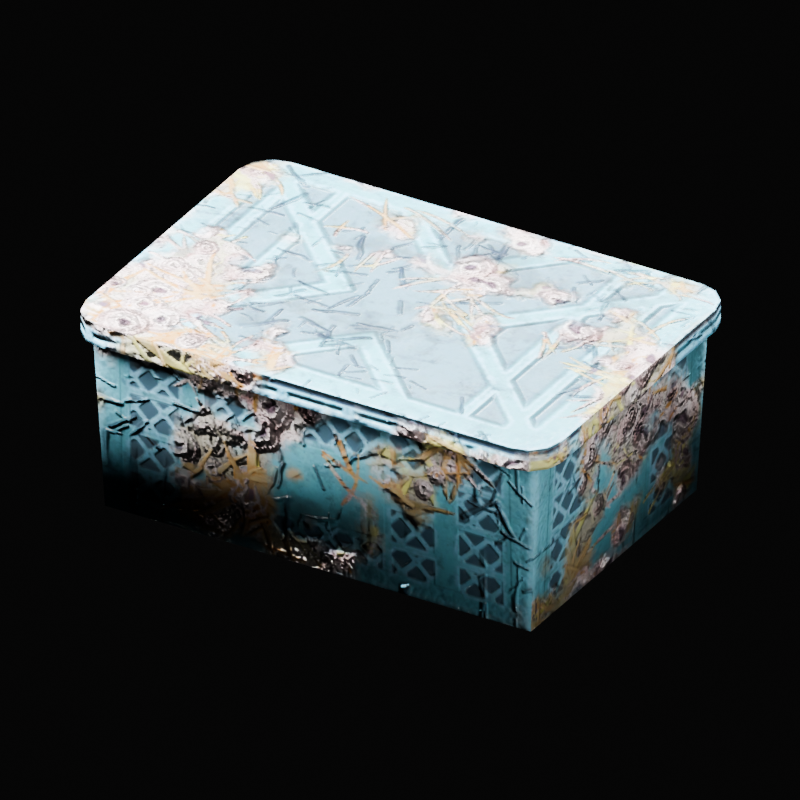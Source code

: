 # Source: a3fe2fff028844a8.blend  (saved by Blender 4.5.90; exported with 4.5.12 LTS)
import bpy
from mathutils import Matrix  # noqa: F401  (used for matrix-valued properties, if any)

bpy.ops.wm.read_factory_settings(use_empty=True)
scene = bpy.context.scene
scene.name = 'Scene'

# ---- collections
col_obj_wallacontainer00 = bpy.data.collections.new('Obj_WallaContainer00'); scene.collection.children.link(col_obj_wallacontainer00)

# ---- images (referenced by path relative to the original .blend; pixels are not part of the script)
import os
ASSET_DIR = os.environ.get("B2B_ASSET_DIR", "")  # directory of the original .blend (textures are referenced by path, not embedded)
HERE = os.path.dirname(os.path.abspath(__file__))  # packed textures are extracted next to this script under _unpacked/

def load_image(name, relpath, width, height, colorspace="sRGB"):
    """Load a texture the original file referenced (path relative to the .blend, or extracted next to this script)."""
    p = next((c for c in (os.path.join(HERE, relpath), os.path.join(ASSET_DIR, relpath)) if relpath and os.path.exists(c)), "")
    if p:
        img = bpy.data.images.load(p, check_existing=True)
        img.name = name
    else:  # same state as the original file: an image datablock whose file is absent (Cycles renders it pink)
        img = bpy.data.images.new(name, width, height)
        img.source = "FILE"
        img.filepath = "//" + (relpath or name)
    img.colorspace_settings.name = colorspace
    return img
img_obj_wallacontainer00_ed9e956a__container00_alb = load_image('Obj_WallaContainer00-ed9e956a__Container00_Alb', '_unpacked/Obj_WallaContainer00-ed9e956a__Container00_Alb.638f9ffb.png', 512, 512, 'sRGB')
img_obj_wallacontainer00_ed9e956a__container00_nrm = load_image('Obj_WallaContainer00-ed9e956a__Container00_Nrm', '_unpacked/Obj_WallaContainer00-ed9e956a__Container00_Nrm.d9823409.png', 512, 512, 'Non-Color')
img_obj_wallacontainer00_ed9e956a__container00_rgh = load_image('Obj_WallaContainer00-ed9e956a__Container00_Rgh', '_unpacked/Obj_WallaContainer00-ed9e956a__Container00_Rgh.4ea3bd49.png', 512, 512, 'Non-Color')
img_obj_wallacontainer00_ed9e956a__container00_mtl = load_image('Obj_WallaContainer00-ed9e956a__Container00_Mtl', '_unpacked/Obj_WallaContainer00-ed9e956a__Container00_Mtl.3f1117cf.png', 4, 4, 'Non-Color')
img_obj_wallacontainer00_ed9e956a__container00_2cl = load_image('Obj_WallaContainer00-ed9e956a__Container00_2cl', '_unpacked/Obj_WallaContainer00-ed9e956a__Container00_2cl.e969e600.png', 32, 32, 'Non-Color')

# ---- materials (node trees are filled in below, after node groups)
mat_obj_wallacontainer00_ed9e956a__container00 = bpy.data.materials.new('Obj_WallaContainer00-ed9e956a__Container00')
mat_obj_wallacontainer00_ed9e956a__container00.use_backface_culling = True

# ---- material node trees
mat_obj_wallacontainer00_ed9e956a__container00.use_nodes = True; mat_obj_wallacontainer00_ed9e956a__container00.node_tree.nodes.clear()
_N = mat_obj_wallacontainer00_ed9e956a__container00.node_tree.nodes; _L = mat_obj_wallacontainer00_ed9e956a__container00.node_tree.links
n0 = _N.new('ShaderNodeBsdfPrincipled'); n0.name = '原理化 BSDF'; n0.location = (-200, 100)
n1 = _N.new('ShaderNodeOutputMaterial'); n1.name = '材质输出'; n1.location = (200, 100)
n2 = _N.new('ShaderNodeTexImage'); n2.name = '图像纹理'; n2.location = (-600, 300)
n2.image = img_obj_wallacontainer00_ed9e956a__container00_alb
n3 = _N.new('ShaderNodeNormalMap'); n3.name = '法线贴图'; n3.location = (-600, -600)
n3.label = 'Normal/Map'
n4 = _N.new('ShaderNodeTexImage'); n4.name = '图像纹理.001'; n4.location = (-900, -1200)
n4.image = img_obj_wallacontainer00_ed9e956a__container00_nrm
n5 = _N.new('ShaderNodeTexImage'); n5.name = '图像纹理.002'; n5.location = (-600, 0)
n5.image = img_obj_wallacontainer00_ed9e956a__container00_rgh
n6 = _N.new('ShaderNodeTexImage'); n6.name = '图像纹理.003'; n6.location = (-600, -300)
n6.image = img_obj_wallacontainer00_ed9e956a__container00_mtl
n7 = _N.new('ShaderNodeTexImage'); n7.name = '图像纹理.004'; n7.location = (300, -600)
n7.label = '_cp0 Container00_2cl'
n7.image = img_obj_wallacontainer00_ed9e956a__container00_2cl
_L.new(n0.outputs[0], n1.inputs[0])
_L.new(n2.outputs[0], n0.inputs[0])
_L.new(n3.outputs[0], n0.inputs[5])
_L.new(n4.outputs[0], n3.inputs[1])
_L.new(n5.outputs[0], n0.inputs[2])
_L.new(n6.outputs[0], n0.inputs[1])
n1.is_active_output = True

# ---- world
world_x = bpy.data.worlds.new('中性棚拍环境'); scene.world = world_x
world_x.use_nodes = True; world_x.node_tree.nodes.clear()
_N = world_x.node_tree.nodes; _L = world_x.node_tree.links
n0 = _N.new('ShaderNodeBackground'); n0.name = '背景'; n0.location = (-200, 100)
n0.inputs[0].default_value = (0.1, 0.1, 0.1, 1.0)
n0.inputs[1].default_value = 0.08
n1 = _N.new('ShaderNodeOutputWorld'); n1.name = '世界输出'; n1.location = (200, 100)
_L.new(n0.outputs[0], n1.inputs[0])
n1.is_active_output = True

# ---- cameras
cam_x = bpy.data.cameras.new('模型预览相机')
cam_x.type = 'ORTHO'
cam_x.clip_start = 0.01383
cam_x.clip_end = 1e+04
cam_x.ortho_scale = 2.002

# ---- lights
light_x = bpy.data.lights.new('主光', 'AREA')
light_x.energy = 611.9
light_x.shape = 'DISK'
light_x.size = 2.282
light_x_1 = bpy.data.lights.new('补光', 'AREA')
light_x_1.energy = 86.05
light_x_1.shape = 'DISK'
light_x_1.size = 3.595
light_x_2 = bpy.data.lights.new('轮廓光', 'AREA')
light_x_2.energy = 306.0
light_x_2.shape = 'DISK'
light_x_2.size = 1.659

# ---- meshes
me_obj_wallacontainer00_box5__container00 = bpy.data.meshes.new('Obj_WallaContainer00_box5__Container00')
me_obj_wallacontainer00_box5__container00.from_pydata([(-0.6181, 0.4087, -1.057e-09), (0.6181, 0.4087, -1.057e-09), (-0.6181, -0.4087, 6.066e-08), (0.6181, -0.4087, 6.066e-08), (-0.6181, -0.4087, 6.066e-08), (0.6181, -0.4087, 6.066e-08), (-0.644, -0.4259, 0.5082), (0.644, -0.4259, 0.5082), (0.6181, -0.4087, 6.066e-08), (0.6181, 0.4087, -1.057e-09), (0.644, -0.4259, 0.5082), (0.644, 0.4259, 0.5082), (-0.644, 0.4259, 0.5082), (0.644, 0.4259, 0.5082), (-0.6181, 0.4087, -1.057e-09), (0.6181, 0.4087, -1.057e-09), (-0.6181, 0.4087, -1.057e-09), (-0.6181, -0.4087, 6.066e-08), (-0.644, 0.4259, 0.5082), (-0.644, -0.4259, 0.5082), (0.6441, -0.4606, 0.4975), (0.6787, -0.4259, 0.4975), (0.6441, -0.4606, 0.5584), (0.6787, -0.4259, 0.5584), (0.6914, -0.3786, 0.4975), (0.6914, -0.3786, 0.5584), (0.6914, 0.3786, 0.5584), (0.6914, 0.3786, 0.4975), (0.6787, 0.4259, 0.4975), (0.6787, 0.4259, 0.5584), (0.6441, 0.4606, 0.4975), (0.6441, 0.4606, 0.5584), (0.5968, 0.4733, 0.4975), (0.5968, 0.4733, 0.5584), (-0.5968, 0.4733, 0.5584), (-0.5968, 0.4733, 0.4975), (-0.6441, 0.4606, 0.4975), (-0.6441, 0.4606, 0.5584), (-0.6787, 0.4259, 0.4975), (-0.6441, 0.4606, 0.5584), (-0.6441, 0.4606, 0.4975), (-0.6787, 0.4259, 0.5584), (-0.6914, 0.3786, 0.4975), (-0.6914, 0.3786, 0.5584), (-0.6914, -0.3786, 0.5584), (-0.6914, -0.3786, 0.4975), (-0.6787, -0.4259, 0.4975), (-0.6787, -0.4259, 0.5584), (-0.6441, -0.4606, 0.4975), (-0.6441, -0.4606, 0.5584), (-0.5968, -0.4733, 0.4975), (-0.5968, -0.4733, 0.5584), (0.5968, -0.4733, 0.5584), (0.5968, -0.4733, 0.4975), (0.6441, -0.4606, 0.4975), (0.6441, -0.4606, 0.5584), (0.6914, 0.3786, 0.4975), (0.6441, 0.4606, 0.4975), (0.6787, 0.4259, 0.4975), (0.5968, 0.4733, 0.4975), (0.6914, -0.3786, 0.4975), (-0.5968, 0.4733, 0.4975), (0.6787, -0.4259, 0.4975), (0.6441, -0.4606, 0.4975), (0.5968, -0.4733, 0.4975), (-0.6441, 0.4606, 0.4975), (-0.6787, 0.4259, 0.4975), (-0.6914, 0.3786, 0.4975), (-0.5968, -0.4733, 0.4975), (-0.6914, -0.3786, 0.4975), (-0.6441, -0.4606, 0.4975), (-0.6787, -0.4259, 0.4975), (-0.5968, -0.4733, 0.5584), (-0.6787, -0.4259, 0.5584), (-0.6441, -0.4606, 0.5584), (-0.6914, -0.3786, 0.5584), (-0.6914, 0.3786, 0.5584), (0.5968, -0.4733, 0.5584), (-0.6787, 0.4259, 0.5584), (-0.6441, 0.4606, 0.5584), (-0.5968, 0.4733, 0.5584), (0.6441, -0.4606, 0.5584), (0.6787, -0.4259, 0.5584), (0.6914, -0.3786, 0.5584), (0.5968, 0.4733, 0.5584), (0.6914, 0.3786, 0.5584), (0.6787, 0.4259, 0.5584), (0.6441, 0.4606, 0.5584), (-0.6181, 0.4087, -1.057e-09), (0.6181, 0.4087, -1.057e-09), (-0.6181, -0.4087, 6.066e-08), (0.6181, -0.4087, 6.066e-08), (-0.6181, -0.4087, 6.066e-08), (0.6181, -0.4087, 6.066e-08), (-0.644, -0.4259, 0.5082), (0.644, -0.4259, 0.5082), (0.6181, -0.4087, 6.066e-08), (0.6181, 0.4087, -1.057e-09), (0.644, -0.4259, 0.5082), (0.644, 0.4259, 0.5082), (-0.644, 0.4259, 0.5082), (0.644, 0.4259, 0.5082), (-0.6181, 0.4087, -1.057e-09), (0.6181, 0.4087, -1.057e-09), (-0.6181, 0.4087, -1.057e-09), (-0.6181, -0.4087, 6.066e-08), (-0.644, 0.4259, 0.5082), (-0.644, -0.4259, 0.5082), (0.646, -0.4712, 0.4918), (0.6922, -0.3788, 0.4973), (0.6464, -0.4617, 0.5593), (0.6919, -0.3789, 0.5586), (0.692, 0.3787, 0.5582), (0.6844, 0.4269, 0.4944), (0.6458, 0.4731, 0.565), (0.5968, 0.4734, 0.4974), (-0.5968, 0.4735, 0.5583), (-0.646, 0.4712, 0.4918), (-0.6464, 0.4617, 0.5593), (-0.6922, 0.3788, 0.4973), (-0.6464, 0.4617, 0.5593), (-0.646, 0.4712, 0.4918), (-0.6919, 0.3789, 0.5586), (-0.692, -0.3787, 0.5582), (-0.6844, -0.4269, 0.4944), (-0.6458, -0.4731, 0.565), (-0.5968, -0.4734, 0.4974), (0.5968, -0.4735, 0.5583), (0.646, -0.4712, 0.4918), (0.6464, -0.4617, 0.5593), (0.5968, 0.4734, 0.4974), (0.6844, 0.4269, 0.4944), (0.6922, -0.3788, 0.4973), (-0.646, 0.4712, 0.4918), (0.646, -0.4712, 0.4918), (-0.6922, 0.3788, 0.4973), (-0.5968, -0.4734, 0.4974), (-0.6844, -0.4269, 0.4944), (-0.6919, 0.3789, 0.5586), (-0.692, -0.3787, 0.5582), (-0.6458, -0.4731, 0.565), (0.5968, -0.4735, 0.5583), (-0.6464, 0.4617, 0.5593), (-0.5968, 0.4735, 0.5583), (0.6464, -0.4617, 0.5593), (0.6919, -0.3789, 0.5586), (0.6458, 0.4731, 0.565), (0.692, 0.3787, 0.5582), (-0.6456, 0.4715, 0.4903), (-0.6462, 0.4708, 0.5644), (0.6697, 0.4929, 0.5308), (-0.6181, 0.4087, -1.057e-09), (0.6181, 0.4087, -1.057e-09), (-0.6181, -0.4087, 6.066e-08), (0.6181, -0.4087, 6.066e-08), (-0.6181, -0.4087, 6.066e-08), (0.6181, -0.4087, 6.066e-08), (-0.644, -0.4259, 0.5082), (0.644, -0.4259, 0.5082), (0.6181, -0.4087, 6.066e-08), (0.6181, 0.4087, -1.057e-09), (0.644, -0.4259, 0.5082), (0.644, 0.4259, 0.5082), (-0.644, 0.4259, 0.5082), (0.644, 0.4259, 0.5082), (-0.6181, 0.4087, -1.057e-09), (0.6181, 0.4087, -1.057e-09), (-0.6181, 0.4087, -1.057e-09), (-0.6181, -0.4087, 6.066e-08), (-0.644, 0.4259, 0.5082), (-0.644, -0.4259, 0.5082), (-0.6456, 0.4715, 0.4903), (0.6697, 0.4929, 0.5308), (0.6785, -0.4933, 0.5279), (-0.6955, 0.376, 0.4937), (-0.6694, -0.4941, 0.5306), (-0.6955, 0.376, 0.4937), (-0.6462, 0.4708, 0.5644), (-0.6456, 0.4715, 0.4903), (-0.6919, 0.3787, 0.5585), (-0.6694, -0.4941, 0.5306), (0.6785, -0.4933, 0.5279), (-0.6919, 0.3787, 0.5585), (-0.6694, -0.4941, 0.5306), (-0.6462, 0.4708, 0.5644), (0.6697, 0.4929, 0.5308)], [], [(0, 1, 2), (2, 1, 3), (4, 5, 6), (6, 5, 7), (8, 9, 10), (10, 9, 11), (12, 13, 14), (14, 13, 15), (16, 17, 18), (18, 17, 19), (20, 21, 22), (22, 21, 23), (21, 24, 23), (23, 24, 25), (25, 24, 26), (26, 24, 27), (28, 26, 27), (29, 26, 28), (30, 29, 28), (31, 29, 30), (32, 31, 30), (33, 31, 32), (32, 34, 33), (35, 34, 32), (36, 34, 35), (37, 34, 36), (38, 39, 40), (41, 39, 38), (42, 41, 38), (43, 41, 42), (43, 42, 44), (44, 42, 45), (45, 46, 44), (44, 46, 47), (46, 48, 47), (47, 48, 49), (48, 50, 49), (49, 50, 51), (51, 50, 52), (52, 50, 53), (53, 54, 52), (52, 54, 55), (56, 57, 58), (59, 57, 56), (59, 56, 60), (61, 59, 60), (61, 60, 62), (63, 61, 62), (63, 64, 61), (61, 64, 65), (65, 64, 66), (66, 64, 67), (64, 68, 67), (68, 69, 67), (68, 70, 69), (69, 70, 71), (72, 73, 74), (75, 73, 72), (76, 75, 72), (77, 76, 72), (78, 76, 77), (79, 78, 77), (79, 77, 80), (80, 77, 81), (81, 82, 80), (80, 82, 83), (80, 83, 84), (83, 85, 84), (85, 86, 84), (84, 86, 87)])
me_obj_wallacontainer00_box5__container00.polygons.foreach_set('use_smooth', [True] * 70)
_uv = me_obj_wallacontainer00_box5__container00.uv_layers.new(name='_u0')
_uv.uv.foreach_set('vector', [0.006232, 0.5538, 0.006232, 0.01613, 0.3617, 0.5538, 0.3617, 0.5538, 0.006232, 0.01613, 0.3617, 0.01613, 0.6022, 0.5584, 0.6022, 0.02053, 0.8236, 0.5699, 0.8236, 0.5699, 0.6022, 0.02053, 0.8236, 0.009286, 1.626, 0.9583, 1.626, 0.6024, 1.848, 0.9657, 1.848, 0.9657, 1.626, 0.6024, 1.848, 0.5951, 0.5909, 0.009286, 0.5909, 0.5699, 0.3697, 0.02053, 0.3697, 0.02053, 0.5909, 0.5699, 0.3697, 0.5584, 0.6256, 0.9583, 0.6256, 0.6024, 0.847, 0.9657, 0.847, 0.9657, 0.6256, 0.6024, 0.847, 0.5951, 0.8627, 0.9913, 0.8627, 0.9761, 0.8895, 0.9913, 0.8895, 0.9913, 0.8627, 0.9761, 0.8895, 0.9761, 0.8627, 0.9761, 0.8627, 0.9554, 0.8895, 0.9761, 0.8895, 0.9761, 0.8627, 0.9554, 0.8895, 0.9554, 0.8895, 0.9554, 0.8627, 0.9554, 0.8895, 0.6234, 0.8895, 0.6234, 0.8627, 0.9554, 0.8627, 0.6234, 0.8627, 0.6026, 0.8895, 0.6234, 0.8627, 0.6234, 0.8895, 0.6026, 0.8895, 0.6234, 0.8627, 0.6026, 0.8627, 0.5875, 0.8895, 0.6026, 0.8627, 0.6026, 0.8895, 0.5875, 0.8895, 0.6026, 0.8627, 0.5875, 0.8627, 0.5667, 0.8895, 0.5875, 0.8627, 0.5875, 0.8895, 0.5667, 0.8895, 0.5875, 0.8627, 0.5667, 0.8627, 0.5667, 0.8895, 0.0435, 0.8895, 0.5667, 0.8627, 0.0435, 0.8895, 0.0435, 0.8627, 0.5667, 0.8627, 0.02248, 0.8895, 0.0435, 0.8627, 0.0435, 0.8895, 0.02248, 0.8895, 0.0435, 0.8627, 0.02248, 0.9003, 0.9761, 0.9272, 0.9913, 0.9003, 0.9913, 0.9272, 0.9761, 0.9272, 0.9913, 0.9003, 0.9761, 0.9003, 0.9554, 0.9272, 0.9761, 0.9003, 0.9761, 0.9272, 0.9554, 0.9272, 0.9761, 0.9003, 0.9554, 0.9272, 0.9554, 0.9003, 0.9554, 0.9272, 0.6234, 0.9272, 0.6234, 0.9003, 0.9554, 0.9003, 0.6234, 0.9003, 0.6234, 0.9003, 0.6026, 0.9272, 0.6234, 0.9272, 0.6234, 0.9003, 0.6026, 0.9272, 0.6026, 0.9003, 0.6026, 0.9003, 0.5875, 0.9272, 0.6026, 0.9272, 0.6026, 0.9003, 0.5875, 0.9272, 0.5875, 0.9003, 0.5875, 0.9003, 0.5667, 0.9272, 0.5875, 0.9272, 0.5875, 0.9003, 0.5667, 0.9272, 0.5667, 0.9272, 0.5667, 0.9003, 0.5667, 0.9272, 0.0435, 0.9272, 0.0435, 0.9003, 0.5667, 0.9003, 0.0435, 0.9003, 0.0435, 0.9003, 0.02248, 0.9272, 0.0435, 0.9272, 0.0435, 0.9003, 0.02248, 0.9272, 0.02248, 1.015, 0.9489, 1.035, 0.9846, 1.021, 0.9695, 1.056, 0.9901, 1.035, 0.9846, 1.015, 0.9489, 1.056, 0.9901, 1.015, 0.9489, 1.015, 0.6195, 1.576, 0.9901, 1.056, 0.9901, 1.015, 0.6195, 1.576, 0.9901, 1.015, 0.6195, 1.021, 0.599, 1.035, 0.5838, 1.576, 0.9901, 1.021, 0.599, 1.035, 0.5838, 1.056, 0.5784, 1.576, 0.9901, 1.576, 0.9901, 1.056, 0.5784, 1.596, 0.9846, 1.596, 0.9846, 1.056, 0.5784, 1.611, 0.9695, 1.611, 0.9695, 1.056, 0.5784, 1.617, 0.9489, 1.056, 0.5784, 1.576, 0.5784, 1.617, 0.9489, 1.576, 0.5784, 1.617, 0.6195, 1.617, 0.9489, 1.576, 0.5784, 1.596, 0.5838, 1.617, 0.6195, 1.617, 0.6195, 1.596, 0.5838, 1.611, 0.599, 0.05584, 0.5784, 0.02019, 0.599, 0.03525, 0.5838, 0.01468, 0.6195, 0.02019, 0.599, 0.05584, 0.5784, 0.01468, 0.9489, 0.01468, 0.6195, 0.05584, 0.5784, 0.5748, 0.5784, 0.01468, 0.9489, 0.05584, 0.5784, 0.02019, 0.9695, 0.01468, 0.9489, 0.5748, 0.5784, 0.03525, 0.9846, 0.02019, 0.9695, 0.5748, 0.5784, 0.03525, 0.9846, 0.5748, 0.5784, 0.05584, 0.9901, 0.05584, 0.9901, 0.5748, 0.5784, 0.5953, 0.5838, 0.5953, 0.5838, 0.6105, 0.599, 0.05584, 0.9901, 0.05584, 0.9901, 0.6105, 0.599, 0.6158, 0.6195, 0.05584, 0.9901, 0.6158, 0.6195, 0.5748, 0.9901, 0.6158, 0.6195, 0.6158, 0.9489, 0.5748, 0.9901, 0.6158, 0.9489, 0.6105, 0.9695, 0.5748, 0.9901, 0.5748, 0.9901, 0.6105, 0.9695, 0.5953, 0.9846])
me_obj_wallacontainer00_box5__container00.materials.append(mat_obj_wallacontainer00_ed9e956a__container00)
me_obj_wallacontainer00_box5__container00.update()
me_obj_wallacontainer00_box5__container00.normals_split_custom_set([tuple(v) for v in zip(*[iter([-0.3285, 0.5026, -0.7997, 0.3285, 0.5026, -0.7997, -0.3285, -0.5026, -0.7997, -0.3285, -0.5026, -0.7997, 0.3285, 0.5026, -0.7997, 0.3285, -0.5026, -0.7997, -0.3285, -0.5025, -0.7997, 0.3285, -0.5025, -0.7997, -0.5556, -0.8295, -0.05677, -0.5556, -0.8295, -0.05677, 0.3285, -0.5025, -0.7997, 0.5556, -0.8295, -0.05675, 0.3286, -0.5025, -0.7997, 0.3286, 0.5025, -0.7997, 0.5556, -0.8295, -0.0567, 0.5556, -0.8295, -0.0567, 0.3286, 0.5025, -0.7997, 0.5556, 0.8295, -0.05668, -0.5556, 0.8295, -0.05675, 0.5556, 0.8295, -0.05677, -0.3285, 0.5025, -0.7997, -0.3285, 0.5025, -0.7997, 0.5556, 0.8295, -0.05677, 0.3285, 0.5025, -0.7997, -0.3286, 0.5025, -0.7997, -0.3286, -0.5025, -0.7997, -0.5556, 0.8295, -0.0567, -0.5556, 0.8295, -0.0567, -0.3286, -0.5025, -0.7997, -0.5556, -0.8295, -0.05668, 0.5004, -0.8658, 1.234e-05, 0.8666, -0.4989, 0.0, 0.5004, -0.8658, -1.24e-05, 0.5004, -0.8658, -1.24e-05, 0.8666, -0.4989, 0.0, 0.8667, -0.4989, 1.116e-10, 0.8666, -0.4989, 0.0, 0.9999, -0.01567, -9.128e-09, 0.8667, -0.4989, 1.116e-10, 0.8667, -0.4989, 1.116e-10, 0.9999, -0.01567, -9.128e-09, 0.9999, -0.01568, 3.746e-05, 0.9999, -0.01568, 3.746e-05, 0.9999, -0.01567, -9.128e-09, 0.9999, 0.01567, 9.128e-09, 0.9999, 0.01567, 9.128e-09, 0.9999, -0.01567, -9.128e-09, 0.9999, 0.01568, -3.746e-05, 0.8667, 0.4989, -4.888e-08, 0.9999, 0.01567, 9.128e-09, 0.9999, 0.01568, -3.746e-05, 0.8667, 0.4989, 0.0, 0.9999, 0.01567, 9.128e-09, 0.8667, 0.4989, -4.888e-08, 0.5, 0.866, 0.0, 0.8667, 0.4989, 0.0, 0.8667, 0.4989, -4.888e-08, 0.5004, 0.8658, 0.0, 0.8667, 0.4989, 0.0, 0.5, 0.866, 0.0, 0.009817, 1.0, 0.0, 0.5004, 0.8658, 0.0, 0.5, 0.866, 0.0, 0.009812, 1.0, 1.056e-08, 0.5004, 0.8658, 0.0, 0.009817, 1.0, 0.0, 0.009817, 1.0, 0.0, -0.009817, 1.0, 0.0, 0.009812, 1.0, 1.056e-08, -0.009812, 1.0, -3.936e-05, -0.009817, 1.0, 0.0, 0.009817, 1.0, 0.0, -0.5003, 0.8659, 1.244e-05, -0.009817, 1.0, 0.0, -0.009812, 1.0, -3.936e-05, -0.5003, 0.8659, -1.238e-05, -0.009817, 1.0, 0.0, -0.5003, 0.8659, 1.244e-05, -0.8666, 0.4989, 0.0, -0.5004, 0.8658, -1.24e-05, -0.5004, 0.8658, 1.234e-05, -0.8667, 0.4988, 1.162e-10, -0.5004, 0.8658, -1.24e-05, -0.8666, 0.4989, 0.0, -0.9999, 0.01567, 9.128e-09, -0.8667, 0.4988, 1.162e-10, -0.8666, 0.4989, 0.0, -0.9999, 0.01568, -3.746e-05, -0.8667, 0.4988, 1.162e-10, -0.9999, 0.01567, 9.128e-09, -0.9999, 0.01568, -3.746e-05, -0.9999, 0.01567, 9.128e-09, -0.9999, -0.01567, -9.128e-09, -0.9999, -0.01567, -9.128e-09, -0.9999, 0.01567, 9.128e-09, -0.9999, -0.01568, 3.746e-05, -0.9999, -0.01568, 3.746e-05, -0.8667, -0.4989, -1.116e-10, -0.9999, -0.01567, -9.128e-09, -0.9999, -0.01567, -9.128e-09, -0.8667, -0.4989, -1.116e-10, -0.8667, -0.4989, 0.0, -0.8667, -0.4989, -1.116e-10, -0.5, -0.866, 0.0, -0.8667, -0.4989, 0.0, -0.8667, -0.4989, 0.0, -0.5, -0.866, 0.0, -0.5004, -0.8658, 0.0, -0.5, -0.866, 0.0, -0.009817, -1.0, 0.0, -0.5004, -0.8658, 0.0, -0.5004, -0.8658, 0.0, -0.009817, -1.0, 0.0, -0.009812, -1.0, 3.936e-05, -0.009812, -1.0, 3.936e-05, -0.009817, -1.0, 0.0, 0.009817, -1.0, 0.0, 0.009817, -1.0, 0.0, -0.009817, -1.0, 0.0, 0.009812, -1.0, -1.056e-08, 0.009812, -1.0, -1.056e-08, 0.5003, -0.8659, 1.244e-05, 0.009817, -1.0, 0.0, 0.009817, -1.0, 0.0, 0.5003, -0.8659, 1.244e-05, 0.5003, -0.8659, -1.238e-05, -7.561e-07, -6.44e-08, -1.0, 1.735e-06, 0.0, -1.0, -3.104e-06, 0.0, -1.0, 2.183e-07, -5.929e-08, -1.0, 1.735e-06, 0.0, -1.0, -7.561e-07, -6.44e-08, -1.0, 2.183e-07, -5.929e-08, -1.0, -7.561e-07, -6.44e-08, -1.0, 1.728e-07, -3.123e-08, -1.0, 3.22e-09, -5.112e-08, -1.0, 2.183e-07, -5.929e-08, -1.0, 1.728e-07, -3.123e-08, -1.0, 3.22e-09, -5.112e-08, -1.0, 1.728e-07, -3.123e-08, -1.0, 1.45e-07, -1.955e-08, -1.0, 0.0, -3.422e-08, -1.0, 3.22e-09, -5.112e-08, -1.0, 1.45e-07, -1.955e-08, -1.0, 0.0, -3.422e-08, -1.0, 0.0, -5.112e-08, -1.0, 3.22e-09, -5.112e-08, -1.0, 3.22e-09, -5.112e-08, -1.0, 0.0, -5.112e-08, -1.0, 0.0, -3.422e-08, -1.0, 0.0, -3.422e-08, -1.0, 0.0, -5.112e-08, -1.0, 0.0, -1.955e-08, -1.0, 0.0, -1.955e-08, -1.0, 0.0, -5.112e-08, -1.0, 0.0, -3.123e-08, -1.0, 0.0, -5.112e-08, -1.0, 0.0, -5.929e-08, -1.0, 0.0, -3.123e-08, -1.0, 0.0, -5.929e-08, -1.0, 0.0, -6.44e-08, -1.0, 0.0, -3.123e-08, -1.0, 0.0, -5.929e-08, -1.0, 0.0, 0.0, -1.0, 0.0, -6.44e-08, -1.0, 0.0, -6.44e-08, -1.0, 0.0, 0.0, -1.0, 0.0, 0.0, -1.0, 9.744e-08, 5.93e-08, 1.0, 0.0, 0.0, 1.0, 0.0, 0.0, 1.0, 3.402e-07, 6.44e-08, 1.0, 0.0, 0.0, 1.0, 9.744e-08, 5.93e-08, 1.0, 1.597e-08, 3.123e-08, 1.0, 3.402e-07, 6.44e-08, 1.0, 9.744e-08, 5.93e-08, 1.0, -1.788e-07, 5.112e-08, 1.0, 1.597e-08, 3.123e-08, 1.0, 9.744e-08, 5.93e-08, 1.0, 0.0, 1.955e-08, 1.0, 1.597e-08, 3.123e-08, 1.0, -1.788e-07, 5.112e-08, 1.0, 0.0, 3.422e-08, 1.0, 0.0, 1.955e-08, 1.0, -1.788e-07, 5.112e-08, 1.0, 0.0, 3.422e-08, 1.0, -1.788e-07, 5.112e-08, 1.0, -4.401e-10, 5.112e-08, 1.0, -4.401e-10, 5.112e-08, 1.0, -1.788e-07, 5.112e-08, 1.0, -8.076e-08, 3.422e-08, 1.0, -8.076e-08, 3.422e-08, 1.0, 7.248e-08, 1.955e-08, 1.0, -4.401e-10, 5.112e-08, 1.0, -4.401e-10, 5.112e-08, 1.0, 7.248e-08, 1.955e-08, 1.0, 9.44e-08, 3.123e-08, 1.0, -4.401e-10, 5.112e-08, 1.0, 9.44e-08, 3.123e-08, 1.0, -4.872e-08, 5.93e-08, 1.0, 9.44e-08, 3.123e-08, 1.0, -1.701e-07, 6.44e-08, 1.0, -4.872e-08, 5.93e-08, 1.0, -1.701e-07, 6.44e-08, 1.0, 0.0, 0.0, 1.0, -4.872e-08, 5.93e-08, 1.0, -4.872e-08, 5.93e-08, 1.0, 0.0, 0.0, 1.0, 0.0, 0.0, 1.0])] * 3)])
arm_obj_wallacontainer00_armature = bpy.data.armatures.new('Obj_WallaContainer00.Armature')  # bones are not reproduced

# ---- objects
ob_x = bpy.data.objects.new('模型预览相机', cam_x)
ob_x_1 = bpy.data.objects.new('主光', light_x)
ob_x_2 = bpy.data.objects.new('补光', light_x_1)
ob_x_3 = bpy.data.objects.new('轮廓光', light_x_2)
ob_obj_wallacontainer00 = bpy.data.objects.new('Obj_WallaContainer00', arm_obj_wallacontainer00_armature)
ob_obj_wallacontainer00_box5__container00 = bpy.data.objects.new('Obj_WallaContainer00_box5__Container00', me_obj_wallacontainer00_box5__container00)

# ---- transforms, parenting, visibility, modifiers, constraints
ob_x.location = (2.763, -4.701, 3.462)
ob_x.rotation_euler = (1.043, 5.542e-08, 0.5317)
ob_x_1.location = (-1.383, -1.383, 2.768)
ob_x_1.rotation_euler = (0.6659, 3.06e-09, -0.7854)
ob_x_2.location = (1.798, -0.6914, 1.385)
ob_x_2.rotation_euler = (1.049, -2.488e-08, 1.204)
ob_x_3.location = (0.5531, 1.659, 2.492)
ob_x_3.rotation_euler = (0.669, 1.912e-08, 2.82)
ob_obj_wallacontainer00.location = (0.0, 0.0, 0.0)
ob_obj_wallacontainer00_box5__container00.parent = ob_obj_wallacontainer00
ob_obj_wallacontainer00_box5__container00.location = (0.0, 0.0, 0.0)
_vg = ob_obj_wallacontainer00_box5__container00.vertex_groups.new(name='Obj_WallaContainer00')
_vg.add([0, 1, 2, 3, 4, 5, 6, 7, 8, 9, 10, 11, 12, 13, 14, 15, 16, 17, 18, 19, 20, 21, 22, 23, 24, 25, 26, 27, 28, 29, 30, 31, 32, 33, 34, 35, 36, 37, 38, 39, 40, 41, 42, 43, 44, 45, 46, 47, 48, 49, 50, 51, 52, 53, 54, 55, 56, 57, 58, 59, 60, 61, 62, 63, 64, 65, 66, 67, 68, 69, 70, 71, 72, 73, 74, 75, 76, 77, 78, 79, 80, 81, 82, 83, 84, 85, 86, 87, 88, 89, 90, 91, 92, 93, 94, 95, 96, 97, 98, 99, 100, 101, 102, 103, 104, 105, 106, 107, 108, 109, 110, 111, 112, 113, 114, 115, 116, 117, 118, 119, 120, 121, 122, 123, 124, 125, 126, 127, 128, 129, 130, 131, 132, 133, 134, 135, 136, 137, 138, 139, 140, 141, 142, 143, 144, 145, 146, 147, 148, 149, 150, 151, 152, 153, 154, 155, 156, 157, 158, 159, 160, 161, 162, 163, 164, 165, 166, 167, 168, 169, 170, 171, 172, 173, 174, 175, 176, 177, 178, 179, 180, 181, 182, 183, 184, 185], 1.0, 'REPLACE')
_m = ob_obj_wallacontainer00_box5__container00.modifiers.new('Obj_WallaContainer00_box5__Container00', 'ARMATURE')
_m.object = ob_obj_wallacontainer00

# ---- collection membership
scene.collection.objects.link(ob_x)
scene.collection.objects.link(ob_x_1)
scene.collection.objects.link(ob_x_2)
scene.collection.objects.link(ob_x_3)
col_obj_wallacontainer00.objects.link(ob_obj_wallacontainer00)
col_obj_wallacontainer00.objects.link(ob_obj_wallacontainer00_box5__container00)

# ---- scene / render settings (as saved in the file)
scene.camera = ob_x
scene.frame_start = 1; scene.frame_end = 250; scene.frame_set(1)
scene.render.engine = 'CYCLES'
scene.render.resolution_x = 768
scene.render.resolution_y = 768
scene.render.film_transparent = True
scene.cycles.samples = 48
scene.cycles.transparent_max_bounces = 64
scene.view_settings.look = 'AgX - Medium High Contrast'
scene.view_settings.exposure = -0.25
bpy.context.view_layer.update()
